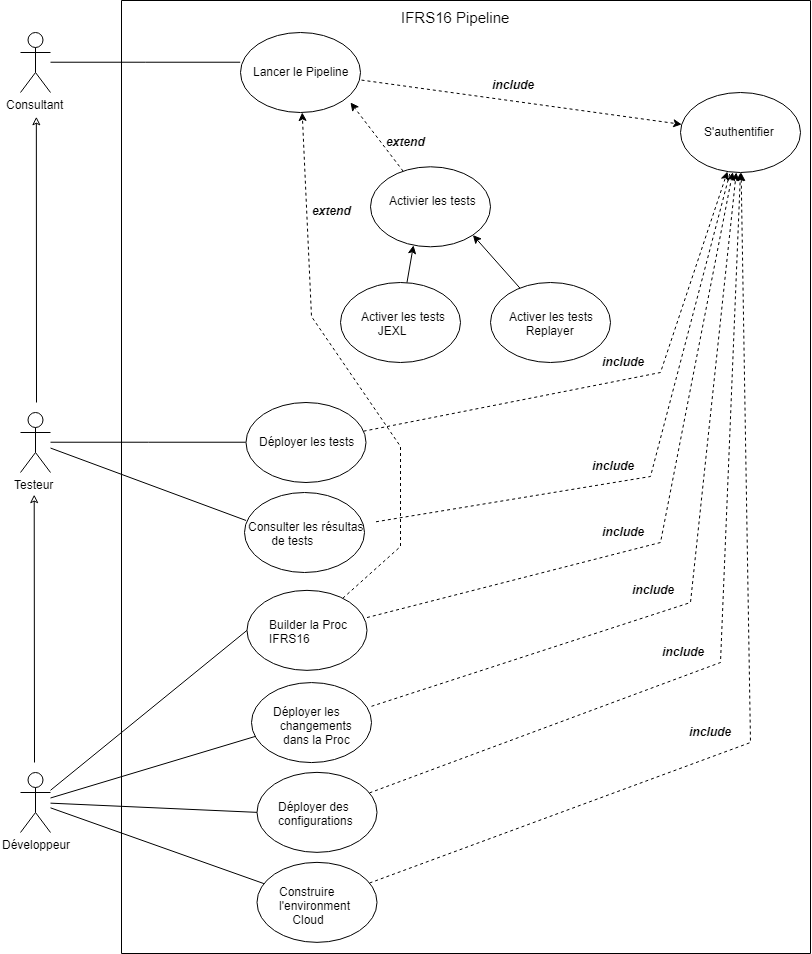

The diagram above was exported from draw.io. Its source (the exported page's mxGraphModel, read from the mxfile embedded in the PNG):
<mxGraphModel dx="1312" dy="646" grid="1" gridSize="10" guides="1" tooltips="1" connect="1" arrows="1" fold="1" page="1" pageScale="1" pageWidth="827" pageHeight="1169" math="0" shadow="0">
  <root>
    <mxCell id="0" />
    <mxCell id="1" parent="0" />
    <mxCell id="PtebUgO8WyacL-fDiIwq-63" value="" style="rounded=0;whiteSpace=wrap;html=1;rotation=90;" vertex="1" parent="1">
      <mxGeometry x="-11" y="136" width="953" height="689" as="geometry" />
    </mxCell>
    <mxCell id="PtebUgO8WyacL-fDiIwq-36" style="edgeStyle=orthogonalEdgeStyle;rounded=0;orthogonalLoop=1;jettySize=auto;html=1;entryX=0;entryY=0.375;entryDx=0;entryDy=0;entryPerimeter=0;endArrow=none;endFill=0;" edge="1" parent="1" source="PtebUgO8WyacL-fDiIwq-10" target="PtebUgO8WyacL-fDiIwq-16">
      <mxGeometry relative="1" as="geometry" />
    </mxCell>
    <mxCell id="PtebUgO8WyacL-fDiIwq-10" value="Actor" style="shape=umlActor;verticalLabelPosition=bottom;labelBackgroundColor=#ffffff;verticalAlign=top;html=1;outlineConnect=0;" vertex="1" parent="1">
      <mxGeometry x="20" y="36" width="30" height="60" as="geometry" />
    </mxCell>
    <mxCell id="PtebUgO8WyacL-fDiIwq-11" value="&lt;span style=&quot;background-color: rgb(255 , 255 , 255)&quot;&gt;Consultant&lt;/span&gt;" style="text;html=1;resizable=0;points=[];autosize=1;align=left;verticalAlign=top;spacingTop=-4;" vertex="1" parent="1">
      <mxGeometry x="4" y="99" width="70" height="20" as="geometry" />
    </mxCell>
    <mxCell id="PtebUgO8WyacL-fDiIwq-37" style="edgeStyle=orthogonalEdgeStyle;rounded=0;orthogonalLoop=1;jettySize=auto;html=1;entryX=0;entryY=0.5;entryDx=0;entryDy=0;endArrow=none;endFill=0;" edge="1" parent="1" source="PtebUgO8WyacL-fDiIwq-12" target="PtebUgO8WyacL-fDiIwq-23">
      <mxGeometry relative="1" as="geometry" />
    </mxCell>
    <mxCell id="PtebUgO8WyacL-fDiIwq-42" style="edgeStyle=none;rounded=0;orthogonalLoop=1;jettySize=auto;html=1;entryX=0.455;entryY=1.064;entryDx=0;entryDy=0;entryPerimeter=0;endArrow=classic;endFill=0;" edge="1" parent="1" target="PtebUgO8WyacL-fDiIwq-11">
      <mxGeometry relative="1" as="geometry">
        <mxPoint x="36" y="406" as="sourcePoint" />
      </mxGeometry>
    </mxCell>
    <mxCell id="PtebUgO8WyacL-fDiIwq-73" style="edgeStyle=none;rounded=0;orthogonalLoop=1;jettySize=auto;html=1;entryX=0.001;entryY=0.1;entryDx=0;entryDy=0;entryPerimeter=0;endArrow=none;endFill=0;" edge="1" parent="1" source="PtebUgO8WyacL-fDiIwq-12" target="PtebUgO8WyacL-fDiIwq-72">
      <mxGeometry relative="1" as="geometry" />
    </mxCell>
    <mxCell id="PtebUgO8WyacL-fDiIwq-12" value="Actor" style="shape=umlActor;verticalLabelPosition=bottom;labelBackgroundColor=#ffffff;verticalAlign=top;html=1;outlineConnect=0;" vertex="1" parent="1">
      <mxGeometry x="20" y="416" width="30" height="60" as="geometry" />
    </mxCell>
    <mxCell id="PtebUgO8WyacL-fDiIwq-13" value="&lt;span style=&quot;background-color: rgb(255 , 255 , 255)&quot;&gt;Testeur&lt;/span&gt;" style="text;html=1;resizable=0;points=[];autosize=1;align=left;verticalAlign=top;spacingTop=-4;" vertex="1" parent="1">
      <mxGeometry x="12" y="479" width="50" height="20" as="geometry" />
    </mxCell>
    <mxCell id="PtebUgO8WyacL-fDiIwq-38" style="rounded=0;orthogonalLoop=1;jettySize=auto;html=1;entryX=0;entryY=0.5;entryDx=0;entryDy=0;endArrow=none;endFill=0;" edge="1" parent="1" source="PtebUgO8WyacL-fDiIwq-14" target="PtebUgO8WyacL-fDiIwq-24">
      <mxGeometry relative="1" as="geometry" />
    </mxCell>
    <mxCell id="PtebUgO8WyacL-fDiIwq-39" style="edgeStyle=none;rounded=0;orthogonalLoop=1;jettySize=auto;html=1;entryX=0.041;entryY=0.669;entryDx=0;entryDy=0;entryPerimeter=0;endArrow=none;endFill=0;" edge="1" parent="1" source="PtebUgO8WyacL-fDiIwq-14" target="PtebUgO8WyacL-fDiIwq-22">
      <mxGeometry relative="1" as="geometry" />
    </mxCell>
    <mxCell id="PtebUgO8WyacL-fDiIwq-40" style="edgeStyle=none;rounded=0;orthogonalLoop=1;jettySize=auto;html=1;entryX=0;entryY=0.5;entryDx=0;entryDy=0;endArrow=none;endFill=0;" edge="1" parent="1" source="PtebUgO8WyacL-fDiIwq-14" target="PtebUgO8WyacL-fDiIwq-26">
      <mxGeometry relative="1" as="geometry" />
    </mxCell>
    <mxCell id="PtebUgO8WyacL-fDiIwq-41" style="edgeStyle=none;rounded=0;orthogonalLoop=1;jettySize=auto;html=1;endArrow=none;endFill=0;" edge="1" parent="1" source="PtebUgO8WyacL-fDiIwq-14" target="PtebUgO8WyacL-fDiIwq-25">
      <mxGeometry relative="1" as="geometry" />
    </mxCell>
    <mxCell id="PtebUgO8WyacL-fDiIwq-43" style="edgeStyle=none;rounded=0;orthogonalLoop=1;jettySize=auto;html=1;entryX=0.434;entryY=0.957;entryDx=0;entryDy=0;entryPerimeter=0;endArrow=classic;endFill=0;" edge="1" parent="1" target="PtebUgO8WyacL-fDiIwq-13">
      <mxGeometry relative="1" as="geometry">
        <mxPoint x="34" y="766" as="sourcePoint" />
      </mxGeometry>
    </mxCell>
    <mxCell id="PtebUgO8WyacL-fDiIwq-14" value="Actor" style="shape=umlActor;verticalLabelPosition=bottom;labelBackgroundColor=#ffffff;verticalAlign=top;html=1;outlineConnect=0;" vertex="1" parent="1">
      <mxGeometry x="20" y="776" width="30" height="60" as="geometry" />
    </mxCell>
    <mxCell id="PtebUgO8WyacL-fDiIwq-15" value="&lt;span style=&quot;background-color: rgb(255 , 255 , 255)&quot;&gt;Développeur&lt;/span&gt;" style="text;html=1;resizable=0;points=[];autosize=1;align=left;verticalAlign=top;spacingTop=-4;" vertex="1" parent="1">
      <mxGeometry y="839" width="80" height="20" as="geometry" />
    </mxCell>
    <mxCell id="PtebUgO8WyacL-fDiIwq-16" value="" style="ellipse;whiteSpace=wrap;html=1;" vertex="1" parent="1">
      <mxGeometry x="240" y="36" width="120" height="80" as="geometry" />
    </mxCell>
    <mxCell id="PtebUgO8WyacL-fDiIwq-47" style="edgeStyle=none;rounded=0;orthogonalLoop=1;jettySize=auto;html=1;endArrow=classic;endFill=1;dashed=1;" edge="1" parent="1" source="PtebUgO8WyacL-fDiIwq-17" target="PtebUgO8WyacL-fDiIwq-18">
      <mxGeometry relative="1" as="geometry" />
    </mxCell>
    <mxCell id="PtebUgO8WyacL-fDiIwq-17" value="Lancer le Pipeline" style="text;html=1;resizable=0;points=[];autosize=1;align=left;verticalAlign=top;spacingTop=-4;" vertex="1" parent="1">
      <mxGeometry x="251" y="66" width="110" height="20" as="geometry" />
    </mxCell>
    <mxCell id="PtebUgO8WyacL-fDiIwq-18" value="" style="ellipse;whiteSpace=wrap;html=1;" vertex="1" parent="1">
      <mxGeometry x="680" y="96" width="120" height="80" as="geometry" />
    </mxCell>
    <mxCell id="PtebUgO8WyacL-fDiIwq-44" style="edgeStyle=none;rounded=0;orthogonalLoop=1;jettySize=auto;html=1;endArrow=classic;endFill=1;dashed=1;" edge="1" parent="1" source="PtebUgO8WyacL-fDiIwq-19">
      <mxGeometry relative="1" as="geometry">
        <mxPoint x="350" y="106" as="targetPoint" />
      </mxGeometry>
    </mxCell>
    <mxCell id="PtebUgO8WyacL-fDiIwq-19" value="" style="ellipse;whiteSpace=wrap;html=1;" vertex="1" parent="1">
      <mxGeometry x="370" y="170.28571428571433" width="120" height="80" as="geometry" />
    </mxCell>
    <mxCell id="PtebUgO8WyacL-fDiIwq-46" style="edgeStyle=none;rounded=0;orthogonalLoop=1;jettySize=auto;html=1;entryX=1;entryY=1;entryDx=0;entryDy=0;endArrow=classic;endFill=1;" edge="1" parent="1" source="PtebUgO8WyacL-fDiIwq-20" target="PtebUgO8WyacL-fDiIwq-19">
      <mxGeometry relative="1" as="geometry" />
    </mxCell>
    <mxCell id="PtebUgO8WyacL-fDiIwq-20" value="" style="ellipse;whiteSpace=wrap;html=1;" vertex="1" parent="1">
      <mxGeometry x="490" y="286" width="120" height="80" as="geometry" />
    </mxCell>
    <mxCell id="PtebUgO8WyacL-fDiIwq-45" style="edgeStyle=none;rounded=0;orthogonalLoop=1;jettySize=auto;html=1;entryX=0.358;entryY=0.982;entryDx=0;entryDy=0;entryPerimeter=0;endArrow=classic;endFill=1;" edge="1" parent="1" source="PtebUgO8WyacL-fDiIwq-21" target="PtebUgO8WyacL-fDiIwq-19">
      <mxGeometry relative="1" as="geometry" />
    </mxCell>
    <mxCell id="PtebUgO8WyacL-fDiIwq-21" value="" style="ellipse;whiteSpace=wrap;html=1;" vertex="1" parent="1">
      <mxGeometry x="340" y="286" width="120" height="80" as="geometry" />
    </mxCell>
    <mxCell id="PtebUgO8WyacL-fDiIwq-22" value="" style="ellipse;whiteSpace=wrap;html=1;" vertex="1" parent="1">
      <mxGeometry x="251" y="686.0714285714286" width="120" height="80" as="geometry" />
    </mxCell>
    <mxCell id="PtebUgO8WyacL-fDiIwq-48" style="edgeStyle=none;rounded=0;orthogonalLoop=1;jettySize=auto;html=1;dashed=1;endArrow=classic;endFill=1;" edge="1" parent="1" source="PtebUgO8WyacL-fDiIwq-23" target="PtebUgO8WyacL-fDiIwq-18">
      <mxGeometry relative="1" as="geometry">
        <Array as="points">
          <mxPoint x="660" y="376" />
        </Array>
      </mxGeometry>
    </mxCell>
    <mxCell id="PtebUgO8WyacL-fDiIwq-23" value="" style="ellipse;whiteSpace=wrap;html=1;" vertex="1" parent="1">
      <mxGeometry x="245.5" y="406" width="120" height="80" as="geometry" />
    </mxCell>
    <mxCell id="PtebUgO8WyacL-fDiIwq-69" style="edgeStyle=none;rounded=0;orthogonalLoop=1;jettySize=auto;html=1;dashed=1;endArrow=classic;endFill=1;" edge="1" parent="1" source="PtebUgO8WyacL-fDiIwq-24" target="PtebUgO8WyacL-fDiIwq-16">
      <mxGeometry relative="1" as="geometry">
        <Array as="points">
          <mxPoint x="400" y="550" />
          <mxPoint x="400" y="450" />
          <mxPoint x="311" y="320" />
        </Array>
      </mxGeometry>
    </mxCell>
    <mxCell id="PtebUgO8WyacL-fDiIwq-24" value="" style="ellipse;whiteSpace=wrap;html=1;" vertex="1" parent="1">
      <mxGeometry x="246.5" y="593.8571428571429" width="120" height="80" as="geometry" />
    </mxCell>
    <mxCell id="PtebUgO8WyacL-fDiIwq-52" style="edgeStyle=none;rounded=0;orthogonalLoop=1;jettySize=auto;html=1;dashed=1;endArrow=classic;endFill=1;" edge="1" parent="1" source="PtebUgO8WyacL-fDiIwq-25" target="PtebUgO8WyacL-fDiIwq-18">
      <mxGeometry relative="1" as="geometry">
        <Array as="points">
          <mxPoint x="750" y="746" />
        </Array>
      </mxGeometry>
    </mxCell>
    <mxCell id="PtebUgO8WyacL-fDiIwq-25" value="" style="ellipse;whiteSpace=wrap;html=1;" vertex="1" parent="1">
      <mxGeometry x="256.5" y="865.8571428571429" width="120" height="80" as="geometry" />
    </mxCell>
    <mxCell id="PtebUgO8WyacL-fDiIwq-51" style="edgeStyle=none;rounded=0;orthogonalLoop=1;jettySize=auto;html=1;entryX=0.5;entryY=1;entryDx=0;entryDy=0;dashed=1;endArrow=classic;endFill=1;" edge="1" parent="1" source="PtebUgO8WyacL-fDiIwq-26" target="PtebUgO8WyacL-fDiIwq-18">
      <mxGeometry relative="1" as="geometry">
        <Array as="points">
          <mxPoint x="720" y="666" />
        </Array>
      </mxGeometry>
    </mxCell>
    <mxCell id="PtebUgO8WyacL-fDiIwq-26" value="" style="ellipse;whiteSpace=wrap;html=1;" vertex="1" parent="1">
      <mxGeometry x="256.5" y="775.8571428571429" width="120" height="80" as="geometry" />
    </mxCell>
    <mxCell id="PtebUgO8WyacL-fDiIwq-27" value="S'authentifier" style="text;html=1;resizable=0;points=[];autosize=1;align=left;verticalAlign=top;spacingTop=-4;" vertex="1" parent="1">
      <mxGeometry x="702" y="126" width="90" height="20" as="geometry" />
    </mxCell>
    <mxCell id="PtebUgO8WyacL-fDiIwq-28" value="Activier les tests&amp;nbsp;" style="text;html=1;resizable=0;points=[];autosize=1;align=left;verticalAlign=top;spacingTop=-4;" vertex="1" parent="1">
      <mxGeometry x="387" y="195.28571428571433" width="110" height="20" as="geometry" />
    </mxCell>
    <mxCell id="PtebUgO8WyacL-fDiIwq-29" value="Activer les tests&amp;nbsp;&lt;br&gt;&amp;nbsp; &amp;nbsp; &amp;nbsp;Replayer" style="text;html=1;resizable=0;points=[];autosize=1;align=left;verticalAlign=top;spacingTop=-4;" vertex="1" parent="1">
      <mxGeometry x="507" y="311" width="100" height="30" as="geometry" />
    </mxCell>
    <mxCell id="PtebUgO8WyacL-fDiIwq-30" value="Activer les tests&amp;nbsp;&lt;br&gt;&amp;nbsp; &amp;nbsp; &amp;nbsp;JEXL" style="text;html=1;resizable=0;points=[];autosize=1;align=left;verticalAlign=top;spacingTop=-4;" vertex="1" parent="1">
      <mxGeometry x="359" y="311" width="100" height="30" as="geometry" />
    </mxCell>
    <mxCell id="PtebUgO8WyacL-fDiIwq-31" value="Déployer les tests" style="text;html=1;resizable=0;points=[];autosize=1;align=left;verticalAlign=top;spacingTop=-4;" vertex="1" parent="1">
      <mxGeometry x="256.5" y="436" width="110" height="20" as="geometry" />
    </mxCell>
    <mxCell id="PtebUgO8WyacL-fDiIwq-49" style="edgeStyle=none;rounded=0;orthogonalLoop=1;jettySize=auto;html=1;dashed=1;endArrow=classic;endFill=1;" edge="1" parent="1" source="PtebUgO8WyacL-fDiIwq-32" target="PtebUgO8WyacL-fDiIwq-18">
      <mxGeometry relative="1" as="geometry">
        <Array as="points">
          <mxPoint x="660" y="546" />
        </Array>
      </mxGeometry>
    </mxCell>
    <mxCell id="PtebUgO8WyacL-fDiIwq-32" value="Builder la Proc &lt;br&gt;IFRS16" style="text;html=1;resizable=0;points=[];autosize=1;align=left;verticalAlign=top;spacingTop=-4;" vertex="1" parent="1">
      <mxGeometry x="266.5" y="618.8571428571429" width="100" height="30" as="geometry" />
    </mxCell>
    <mxCell id="PtebUgO8WyacL-fDiIwq-33" value="Déployer des &lt;br&gt;configurations" style="text;html=1;resizable=0;points=[];autosize=1;align=left;verticalAlign=top;spacingTop=-4;" vertex="1" parent="1">
      <mxGeometry x="275.5" y="800.8571428571429" width="90" height="30" as="geometry" />
    </mxCell>
    <mxCell id="PtebUgO8WyacL-fDiIwq-50" style="edgeStyle=none;rounded=0;orthogonalLoop=1;jettySize=auto;html=1;dashed=1;endArrow=classic;endFill=1;" edge="1" parent="1" source="PtebUgO8WyacL-fDiIwq-34" target="PtebUgO8WyacL-fDiIwq-18">
      <mxGeometry relative="1" as="geometry">
        <Array as="points">
          <mxPoint x="690" y="606" />
        </Array>
      </mxGeometry>
    </mxCell>
    <mxCell id="PtebUgO8WyacL-fDiIwq-34" value="Déployer les &lt;br&gt;&amp;nbsp; changements &lt;br&gt;&amp;nbsp; &amp;nbsp;dans la Proc" style="text;html=1;resizable=0;points=[];autosize=1;align=left;verticalAlign=top;spacingTop=-4;" vertex="1" parent="1">
      <mxGeometry x="271" y="706.0714285714286" width="100" height="40" as="geometry" />
    </mxCell>
    <mxCell id="PtebUgO8WyacL-fDiIwq-35" value="Construire &lt;br&gt;l'environment &lt;br&gt;&amp;nbsp; &amp;nbsp; Cloud" style="text;html=1;resizable=0;points=[];autosize=1;align=left;verticalAlign=top;spacingTop=-4;" vertex="1" parent="1">
      <mxGeometry x="276.5" y="885.8571428571429" width="90" height="40" as="geometry" />
    </mxCell>
    <mxCell id="PtebUgO8WyacL-fDiIwq-53" value="&lt;i&gt;&lt;b&gt;include&lt;/b&gt;&lt;/i&gt;" style="text;html=1;resizable=0;points=[];autosize=1;align=left;verticalAlign=top;spacingTop=-4;" vertex="1" parent="1">
      <mxGeometry x="600" y="526" width="60" height="20" as="geometry" />
    </mxCell>
    <mxCell id="PtebUgO8WyacL-fDiIwq-55" value="&lt;i&gt;&lt;b&gt;include&lt;/b&gt;&lt;/i&gt;" style="text;html=1;resizable=0;points=[];autosize=1;align=left;verticalAlign=top;spacingTop=-4;" vertex="1" parent="1">
      <mxGeometry x="630" y="584" width="60" height="20" as="geometry" />
    </mxCell>
    <mxCell id="PtebUgO8WyacL-fDiIwq-56" value="&lt;i&gt;&lt;b&gt;include&lt;/b&gt;&lt;/i&gt;" style="text;html=1;resizable=0;points=[];autosize=1;align=left;verticalAlign=top;spacingTop=-4;" vertex="1" parent="1">
      <mxGeometry x="660" y="646" width="60" height="20" as="geometry" />
    </mxCell>
    <mxCell id="PtebUgO8WyacL-fDiIwq-57" value="&lt;i&gt;&lt;b&gt;include&lt;/b&gt;&lt;/i&gt;" style="text;html=1;resizable=0;points=[];autosize=1;align=left;verticalAlign=top;spacingTop=-4;" vertex="1" parent="1">
      <mxGeometry x="687" y="726" width="60" height="20" as="geometry" />
    </mxCell>
    <mxCell id="PtebUgO8WyacL-fDiIwq-58" value="&lt;i&gt;&lt;b&gt;include&lt;/b&gt;&lt;/i&gt;" style="text;html=1;resizable=0;points=[];autosize=1;align=left;verticalAlign=top;spacingTop=-4;" vertex="1" parent="1">
      <mxGeometry x="600" y="356" width="60" height="20" as="geometry" />
    </mxCell>
    <mxCell id="PtebUgO8WyacL-fDiIwq-59" value="&lt;i&gt;&lt;b&gt;extend&lt;/b&gt;&lt;/i&gt;" style="text;html=1;resizable=0;points=[];autosize=1;align=left;verticalAlign=top;spacingTop=-4;" vertex="1" parent="1">
      <mxGeometry x="384" y="136" width="50" height="20" as="geometry" />
    </mxCell>
    <mxCell id="PtebUgO8WyacL-fDiIwq-60" value="&lt;i&gt;&lt;b&gt;include&lt;/b&gt;&lt;/i&gt;" style="text;html=1;resizable=0;points=[];autosize=1;align=left;verticalAlign=top;spacingTop=-4;" vertex="1" parent="1">
      <mxGeometry x="490" y="79" width="60" height="20" as="geometry" />
    </mxCell>
    <mxCell id="PtebUgO8WyacL-fDiIwq-67" value="&lt;font style=&quot;font-size: 15px&quot;&gt;IFRS16 Pipeline&lt;/font&gt;" style="text;html=1;resizable=0;points=[];autosize=1;align=left;verticalAlign=top;spacingTop=-4;" vertex="1" parent="1">
      <mxGeometry x="399" y="10" width="120" height="20" as="geometry" />
    </mxCell>
    <mxCell id="PtebUgO8WyacL-fDiIwq-70" value="&lt;i&gt;&lt;b&gt;extend&lt;/b&gt;&lt;/i&gt;" style="text;html=1;resizable=0;points=[];autosize=1;align=left;verticalAlign=top;spacingTop=-4;" vertex="1" parent="1">
      <mxGeometry x="310" y="205.5" width="50" height="20" as="geometry" />
    </mxCell>
    <mxCell id="PtebUgO8WyacL-fDiIwq-71" value="" style="ellipse;whiteSpace=wrap;html=1;" vertex="1" parent="1">
      <mxGeometry x="244" y="496" width="120" height="80" as="geometry" />
    </mxCell>
    <mxCell id="PtebUgO8WyacL-fDiIwq-74" style="edgeStyle=none;rounded=0;orthogonalLoop=1;jettySize=auto;html=1;endArrow=none;endFill=0;dashed=1;" edge="1" parent="1" source="PtebUgO8WyacL-fDiIwq-72" target="PtebUgO8WyacL-fDiIwq-18">
      <mxGeometry relative="1" as="geometry">
        <Array as="points">
          <mxPoint x="650" y="480" />
        </Array>
      </mxGeometry>
    </mxCell>
    <mxCell id="PtebUgO8WyacL-fDiIwq-72" value="Consulter les résultas&lt;br&gt;&amp;nbsp; &amp;nbsp; &amp;nbsp; &amp;nbsp;de tests" style="text;html=1;resizable=0;points=[];autosize=1;align=left;verticalAlign=top;spacingTop=-4;" vertex="1" parent="1">
      <mxGeometry x="245.5" y="521" width="130" height="30" as="geometry" />
    </mxCell>
    <mxCell id="PtebUgO8WyacL-fDiIwq-75" value="&lt;i&gt;&lt;b&gt;include&lt;/b&gt;&lt;/i&gt;" style="text;html=1;resizable=0;points=[];autosize=1;align=left;verticalAlign=top;spacingTop=-4;" vertex="1" parent="1">
      <mxGeometry x="590" y="460" width="60" height="20" as="geometry" />
    </mxCell>
  </root>
</mxGraphModel>